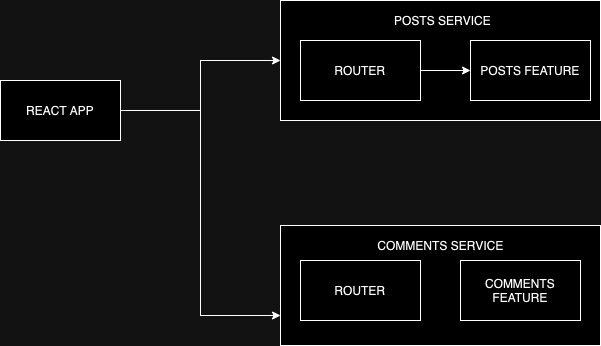

The diagram above was exported from draw.io. Its source (the exported page's mxGraphModel, read from the mxfile embedded in the PNG):
<mxGraphModel dx="1026" dy="692" grid="1" gridSize="10" guides="1" tooltips="1" connect="1" arrows="1" fold="1" page="1" pageScale="1" pageWidth="850" pageHeight="1100" math="0" shadow="0">
  <root>
    <mxCell id="0" />
    <mxCell id="1" parent="0" />
    <mxCell id="LHh7yCTqb2dkoQW92JxR-6" style="edgeStyle=orthogonalEdgeStyle;rounded=0;orthogonalLoop=1;jettySize=auto;html=1;exitX=1;exitY=0.5;exitDx=0;exitDy=0;" edge="1" parent="1" source="LHh7yCTqb2dkoQW92JxR-1" target="LHh7yCTqb2dkoQW92JxR-2">
      <mxGeometry relative="1" as="geometry" />
    </mxCell>
    <mxCell id="LHh7yCTqb2dkoQW92JxR-10" style="edgeStyle=orthogonalEdgeStyle;rounded=0;orthogonalLoop=1;jettySize=auto;html=1;exitX=1;exitY=0.5;exitDx=0;exitDy=0;entryX=0;entryY=0.75;entryDx=0;entryDy=0;" edge="1" parent="1" source="LHh7yCTqb2dkoQW92JxR-1" target="LHh7yCTqb2dkoQW92JxR-7">
      <mxGeometry relative="1" as="geometry" />
    </mxCell>
    <mxCell id="LHh7yCTqb2dkoQW92JxR-1" value="REACT APP" style="rounded=0;whiteSpace=wrap;html=1;" vertex="1" parent="1">
      <mxGeometry x="80" y="120" width="120" height="60" as="geometry" />
    </mxCell>
    <mxCell id="LHh7yCTqb2dkoQW92JxR-2" value="" style="rounded=0;whiteSpace=wrap;html=1;" vertex="1" parent="1">
      <mxGeometry x="360" y="40" width="320" height="120" as="geometry" />
    </mxCell>
    <mxCell id="LHh7yCTqb2dkoQW92JxR-5" style="edgeStyle=orthogonalEdgeStyle;rounded=0;orthogonalLoop=1;jettySize=auto;html=1;exitX=1;exitY=0.5;exitDx=0;exitDy=0;entryX=0;entryY=0.5;entryDx=0;entryDy=0;" edge="1" parent="1" source="LHh7yCTqb2dkoQW92JxR-3" target="LHh7yCTqb2dkoQW92JxR-4">
      <mxGeometry relative="1" as="geometry" />
    </mxCell>
    <mxCell id="LHh7yCTqb2dkoQW92JxR-3" value="ROUTER" style="rounded=0;whiteSpace=wrap;html=1;" vertex="1" parent="1">
      <mxGeometry x="380" y="80" width="120" height="60" as="geometry" />
    </mxCell>
    <mxCell id="LHh7yCTqb2dkoQW92JxR-4" value="POSTS FEATURE" style="rounded=0;whiteSpace=wrap;html=1;" vertex="1" parent="1">
      <mxGeometry x="550" y="80" width="120" height="60" as="geometry" />
    </mxCell>
    <mxCell id="LHh7yCTqb2dkoQW92JxR-7" value="" style="rounded=0;whiteSpace=wrap;html=1;" vertex="1" parent="1">
      <mxGeometry x="360" y="265" width="320" height="120" as="geometry" />
    </mxCell>
    <mxCell id="LHh7yCTqb2dkoQW92JxR-8" value="ROUTER" style="rounded=0;whiteSpace=wrap;html=1;" vertex="1" parent="1">
      <mxGeometry x="380" y="300" width="120" height="60" as="geometry" />
    </mxCell>
    <mxCell id="LHh7yCTqb2dkoQW92JxR-9" value="COMMENTS FEATURE" style="rounded=0;whiteSpace=wrap;html=1;" vertex="1" parent="1">
      <mxGeometry x="540" y="300" width="120" height="60" as="geometry" />
    </mxCell>
    <mxCell id="LHh7yCTqb2dkoQW92JxR-11" value="POSTS SERVICE" style="text;html=1;align=center;verticalAlign=middle;resizable=0;points=[];autosize=1;strokeColor=none;fillColor=none;" vertex="1" parent="1">
      <mxGeometry x="462" y="45" width="120" height="30" as="geometry" />
    </mxCell>
    <mxCell id="LHh7yCTqb2dkoQW92JxR-12" value="COMMENTS SERVICE" style="text;html=1;align=center;verticalAlign=middle;resizable=0;points=[];autosize=1;strokeColor=none;fillColor=none;" vertex="1" parent="1">
      <mxGeometry x="445" y="270" width="150" height="30" as="geometry" />
    </mxCell>
  </root>
</mxGraphModel>